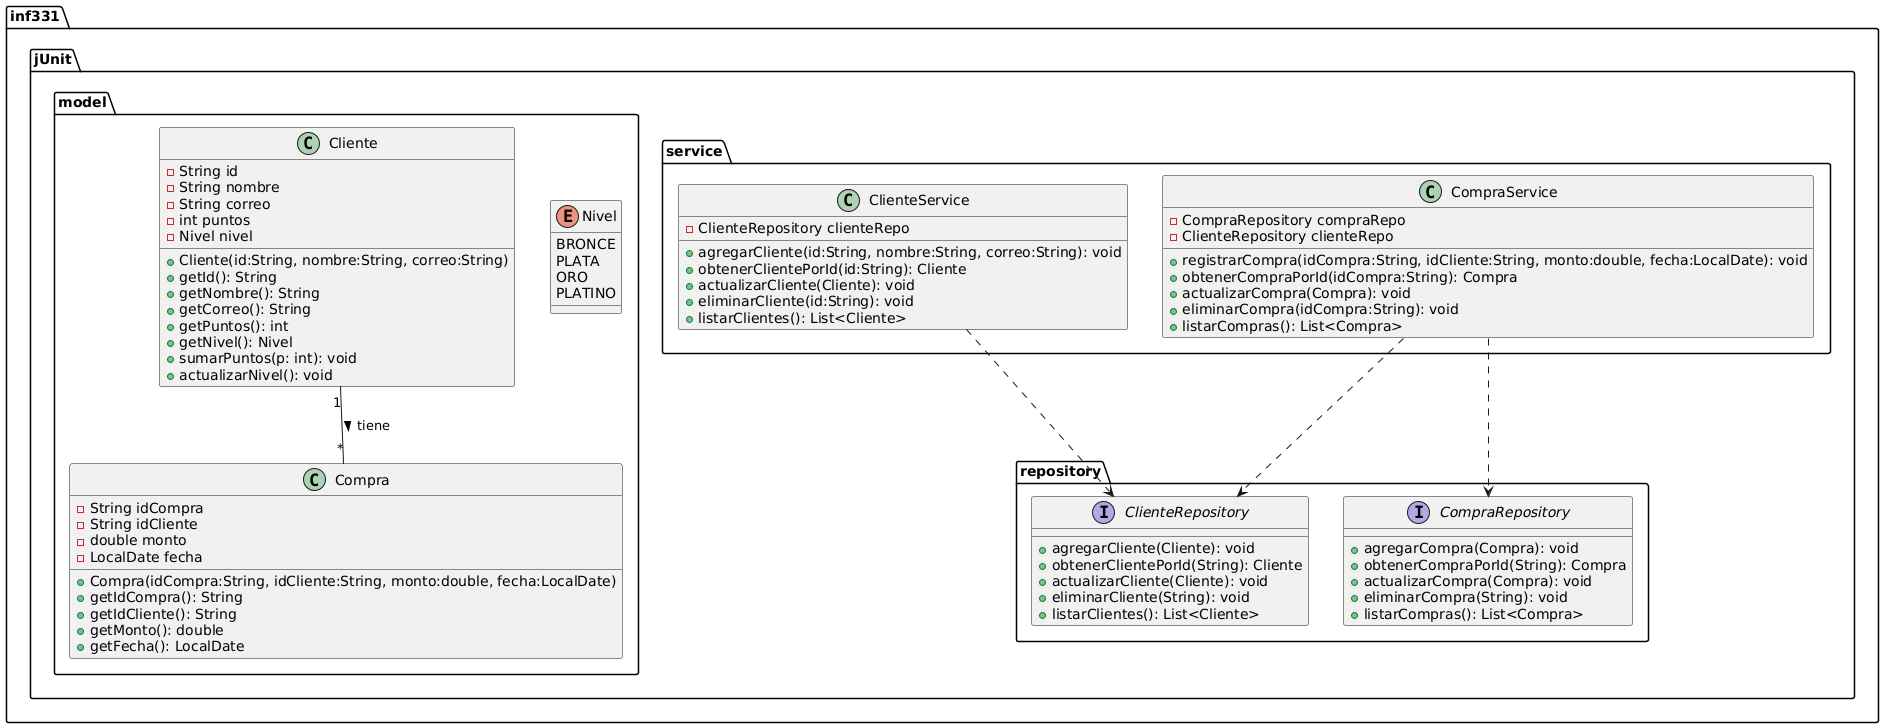

The diagram above was rendered by PlantUML. Its source (embedded in the PNG):
@startuml
package inf331.jUnit.model {
  class Cliente {
    - String id
    - String nombre
    - String correo
    - int puntos
    - Nivel nivel
    + Cliente(id:String, nombre:String, correo:String)
    + getId(): String
    + getNombre(): String
    + getCorreo(): String
    + getPuntos(): int
    + getNivel(): Nivel
    + sumarPuntos(p: int): void
    + actualizarNivel(): void
  }

  class Compra {
    - String idCompra
    - String idCliente
    - double monto
    - LocalDate fecha
    + Compra(idCompra:String, idCliente:String, monto:double, fecha:LocalDate)
    + getIdCompra(): String
    + getIdCliente(): String
    + getMonto(): double
    + getFecha(): LocalDate
  }

  enum Nivel {
    BRONCE
    PLATA
    ORO
    PLATINO
  }
}

package inf331.jUnit.repository {
  interface ClienteRepository {
    + agregarCliente(Cliente): void
    + obtenerClientePorId(String): Cliente
    + actualizarCliente(Cliente): void
    + eliminarCliente(String): void
    + listarClientes(): List<Cliente>
  }

  interface CompraRepository {
    + agregarCompra(Compra): void
    + obtenerCompraPorId(String): Compra
    + actualizarCompra(Compra): void
    + eliminarCompra(String): void
    + listarCompras(): List<Compra>
  }
}

package inf331.jUnit.service {
  class ClienteService {
    - ClienteRepository clienteRepo
    + agregarCliente(id:String, nombre:String, correo:String): void
    + obtenerClientePorId(id:String): Cliente
    + actualizarCliente(Cliente): void
    + eliminarCliente(id:String): void
    + listarClientes(): List<Cliente>
  }

  class CompraService {
    - CompraRepository compraRepo
    - ClienteRepository clienteRepo
    + registrarCompra(idCompra:String, idCliente:String, monto:double, fecha:LocalDate): void
    + obtenerCompraPorId(idCompra:String): Compra
    + actualizarCompra(Compra): void
    + eliminarCompra(idCompra:String): void
    + listarCompras(): List<Compra>
  }
}

inf331.jUnit.model.Cliente "1" -- "*" inf331.jUnit.model.Compra : tiene >
inf331.jUnit.service.ClienteService ..> inf331.jUnit.repository.ClienteRepository
inf331.jUnit.service.CompraService ..> inf331.jUnit.repository.CompraRepository
inf331.jUnit.service.CompraService ..> inf331.jUnit.repository.ClienteRepository
@enduml